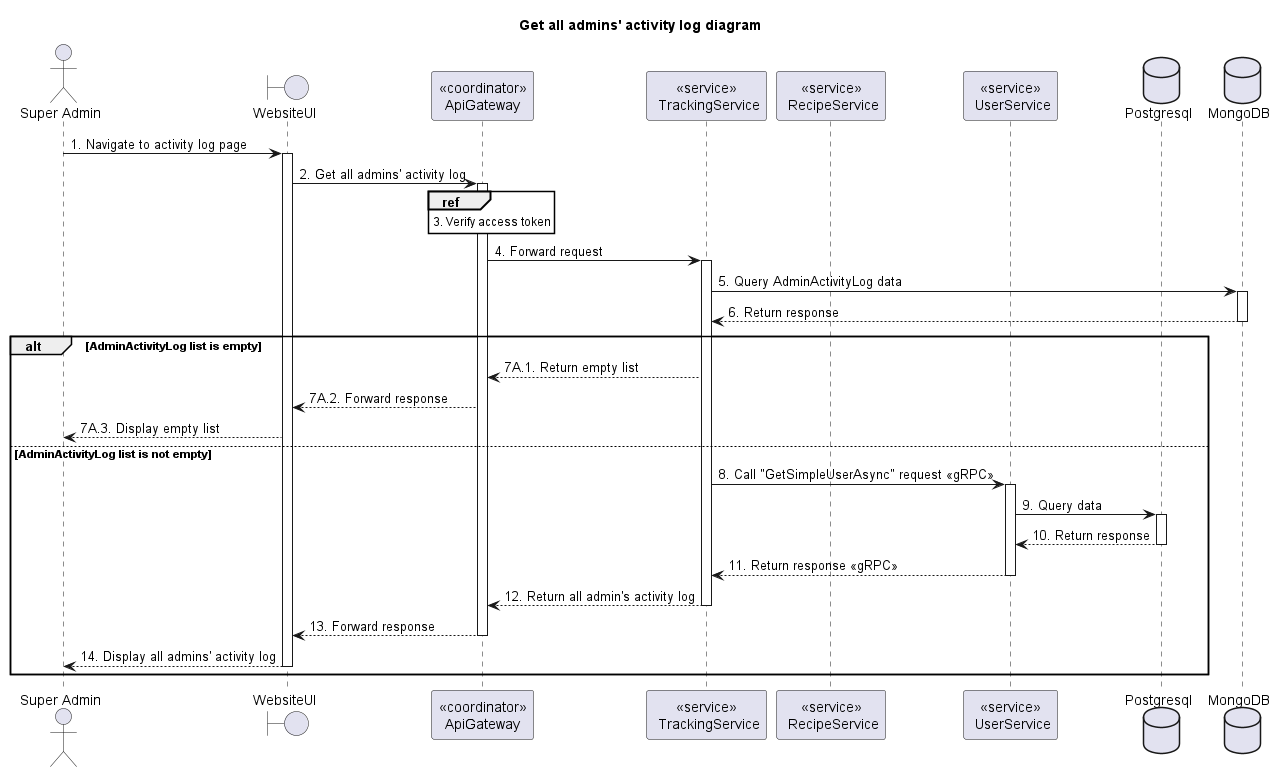

The diagram above was rendered by PlantUML. Its source (embedded in the PNG):
@startuml Sequence
title "Get all admins' activity log diagram"
' Style section
<style>
  sequenceDiagram {
    reference {
      BackGroundColor white
    }
}
</style>

actor "Super Admin" as SuperAdmin
boundary WebsiteUI
participant "<<coordinator>>\nApiGateway" as ApiGateway
participant "<<service>>\n TrackingService" as TrackingService
participant "<<service>>\n RecipeService" as RecipeService
participant "<<service>>\n UserService" as UserService
database Postgresql
database MongoDB

SuperAdmin -> WebsiteUI++: 1. Navigate to activity log page

WebsiteUI -> ApiGateway++: 2. Get all admins' activity log

ref over ApiGateway: 3. Verify access token

ApiGateway -> TrackingService++: 4. Forward request

TrackingService -> MongoDB++: 5. Query AdminActivityLog data
TrackingService <-- MongoDB--: 6. Return response

alt AdminActivityLog list is empty
    ApiGateway <-- TrackingService: 7A.1. Return empty list
    WebsiteUI <-- ApiGateway: 7A.2. Forward response
    SuperAdmin <-- WebsiteUI: 7A.3. Display empty list
else AdminActivityLog list is not empty
    TrackingService -> UserService++: 8. Call "GetSimpleUserAsync" request <<gRPC>>
    UserService -> Postgresql++: 9. Query data
    UserService <-- Postgresql--: 10. Return response
    TrackingService <-- UserService--: 11. Return response <<gRPC>>

    ApiGateway <-- TrackingService--: 12. Return all admin's activity log
    WebsiteUI <-- ApiGateway--: 13. Forward response
    SuperAdmin <-- WebsiteUI--: 14. Display all admins' activity log
end alt

@enduml